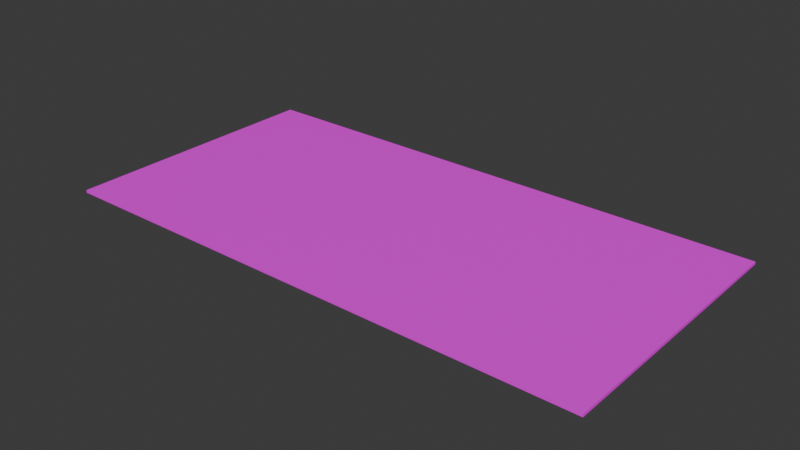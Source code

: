 # Source: PaymentCard01b.blend  (saved by Blender 4.0.36; exported with 4.5.12 LTS)
import bpy
from mathutils import Matrix  # noqa: F401  (used for matrix-valued properties, if any)

bpy.ops.wm.read_factory_settings(use_empty=True)
scene = bpy.context.scene
scene.name = 'Scene'

# ---- collections
col_collection = bpy.data.collections.new('Collection'); scene.collection.children.link(col_collection)

# ---- images (referenced by path relative to the original .blend; pixels are not part of the script)
import os
ASSET_DIR = os.environ.get("B2B_ASSET_DIR", "")  # directory of the original .blend (textures are referenced by path, not embedded)
HERE = os.path.dirname(os.path.abspath(__file__))  # packed textures are extracted next to this script under _unpacked/

def load_image(name, relpath, width, height, colorspace="sRGB"):
    """Load a texture the original file referenced (path relative to the .blend, or extracted next to this script)."""
    p = next((c for c in (os.path.join(HERE, relpath), os.path.join(ASSET_DIR, relpath)) if relpath and os.path.exists(c)), "")
    if p:
        img = bpy.data.images.load(p, check_existing=True)
        img.name = name
    else:  # same state as the original file: an image datablock whose file is absent (Cycles renders it pink)
        img = bpy.data.images.new(name, width, height)
        img.source = "FILE"
        img.filepath = "//" + (relpath or name)
    img.colorspace_settings.name = colorspace
    return img
img_paymentcard01_a_png_001 = load_image('PaymentCard01_a.png.001', 'PaymentCard01_a.png', 1024, 1024, 'sRGB')

# ---- materials (node trees are filled in below, after node groups)
mat_material = bpy.data.materials.new('Material')
mat_material.alpha_threshold = 0.0
mat_material.use_transparent_shadow = False
mat_material.roughness = 0.5
mat_material.line_color = (0.0, 0.0, 0.0, 1.0)

# ---- material node trees
mat_material.use_nodes = True; mat_material.node_tree.nodes.clear()
_N = mat_material.node_tree.nodes; _L = mat_material.node_tree.links
n0 = _N.new('ShaderNodeOutputMaterial'); n0.name = 'Material Output'; n0.location = (300, 300)
n1 = _N.new('ShaderNodeBsdfPrincipled'); n1.name = 'Principled BSDF'; n1.location = (10, 300)
n1.inputs[3].default_value = 1.45
n2 = _N.new('ShaderNodeTexImage'); n2.name = 'Image Texture'; n2.location = (-280, 280)
n2.image = img_paymentcard01_a_png_001
n2.interpolation = 'Closest'
_L.new(n1.outputs[0], n0.inputs[0])
_L.new(n2.outputs[0], n1.inputs[0])
n0.is_active_output = True

# ---- world
world_world = bpy.data.worlds.new('World'); scene.world = world_world
world_world.use_nodes = True; world_world.node_tree.nodes.clear()
_N = world_world.node_tree.nodes; _L = world_world.node_tree.links
n0 = _N.new('ShaderNodeOutputWorld'); n0.name = 'World Output'; n0.location = (300, 300)
n1 = _N.new('ShaderNodeBackground'); n1.name = 'Background'; n1.location = (10, 300)
n1.inputs[0].default_value = (0.05088, 0.05088, 0.05088, 1.0)
_L.new(n1.outputs[0], n0.inputs[0])
n0.is_active_output = True
world_world.color = (0.05088, 0.05088, 0.05088)
world_world.use_sun_shadow = False
world_world.sun_shadow_jitter_overblur = 0.0

# ---- meshes
me_cube_001 = bpy.data.meshes.new('Cube.001')
me_cube_001.from_pydata([(0.125, 0.0625, -0.000625), (0.125, 0.0625, 0.000625), (0.125, -0.0625, -0.000625), (0.125, -0.0625, 0.000625), (-0.125, 0.0625, -0.000625), (-0.125, 0.0625, 0.000625), (-0.125, -0.0625, -0.000625), (-0.125, -0.0625, 0.000625)], [], [(0, 1, 3, 2), (2, 3, 7, 6), (6, 7, 5, 4), (4, 5, 1, 0), (2, 6, 4, 0), (7, 3, 1, 5)])
_uv = me_cube_001.uv_layers.new(name='UVMap')
_uv.uv.foreach_set('vector', [0.9844, 1.0, 0.9844, 1.0, 0.9844, 0.75, 0.9844, 0.75, 1.0, 0.7656, 1.0, 0.7656, 0.5, 0.7656, 0.5, 0.7656, 0.9844, 0.75, 0.9844, 0.75, 0.9844, 1.0, 0.9844, 1.0, 0.5, 0.7656, 0.5, 0.7656, 1.0, 0.7656, 1.0, 0.7656, 0.5, 0.5, 1.0, 0.5, 1.0, 0.75, 0.5, 0.75, 0.5, 0.75, 1.0, 0.75, 1.0, 1.0, 0.5, 1.0])
me_cube_001.materials.append(mat_material)
me_cube_001.update()

# ---- objects
ob_paymentcard01b = bpy.data.objects.new('PaymentCard01b', me_cube_001)

# ---- transforms, parenting, visibility, modifiers, constraints
ob_paymentcard01b.location = (0.0, 0.0, 0.0)

# ---- collection membership
col_collection.objects.link(ob_paymentcard01b)

# ---- scene / render settings (as saved in the file)
scene.frame_start = 1; scene.frame_end = 250; scene.frame_set(1)
scene.render.engine = 'BLENDER_EEVEE_NEXT'
scene.cycles.sampling_pattern = 'TABULATED_SOBOL'
bpy.context.view_layer.update()

# ---- added for rendering (the .blend has no active camera and no usable light): camera, sun
cam_auto = bpy.data.cameras.new('AutoCamera')
cam_auto.lens = 50.0
cam_auto.sensor_width = 36.0
cam_auto.clip_end = 1000.0
ob_auto_camera = bpy.data.objects.new('AutoCamera', cam_auto)
scene.collection.objects.link(ob_auto_camera)
ob_auto_camera.location = (0.258611, -0.310333, 0.206889)
ob_auto_camera.rotation_euler = (1.09748, -7.21219e-08, 0.694738)
scene.camera = ob_auto_camera
light_auto_sun = bpy.data.lights.new('AutoSun', 'SUN')
light_auto_sun.energy = 3.0
light_auto_sun.angle = 0.0523599
ob_auto_sun = bpy.data.objects.new('AutoSun', light_auto_sun)
scene.collection.objects.link(ob_auto_sun)
ob_auto_sun.rotation_euler = (0.872665, 0.174533, 0.523599)
bpy.context.view_layer.update()
